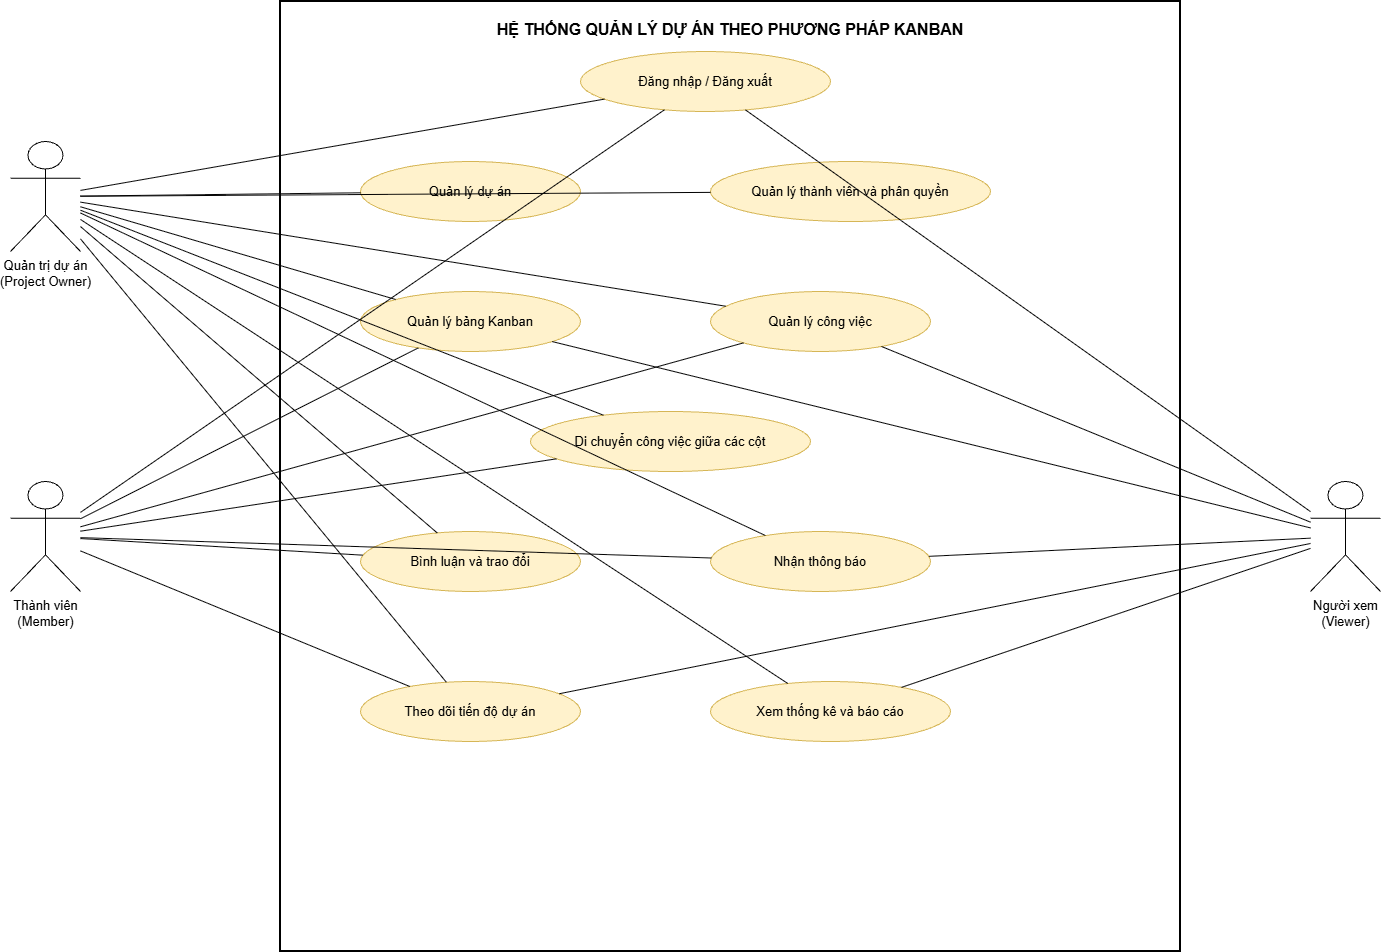

The diagram above was exported from draw.io. Its source (the exported page's mxGraphModel, read from the mxfile embedded in the PNG):
<mxGraphModel dx="1957" dy="996" grid="1" gridSize="10" guides="1" tooltips="1" connect="1" arrows="1" fold="1" page="1" pageScale="1" pageWidth="1600" pageHeight="1100" math="0" shadow="0">
  <root>
    <mxCell id="0" />
    <mxCell id="1" parent="0" />
    <mxCell id="system" parent="1" style="rounded=0;whiteSpace=wrap;html=1;fillColor=none;strokeColor=#000000;strokeWidth=2;fontStyle=1;fontSize=16;verticalAlign=top;spacingTop=12;" value="HỆ THỐNG QUẢN LÝ DỰ ÁN THEO PHƯƠNG PHÁP KANBAN" vertex="1">
      <mxGeometry height="950" width="900" x="350" y="40" as="geometry" />
    </mxCell>
    <mxCell id="owner" parent="1" style="shape=umlActor;verticalLabelPosition=bottom;verticalAlign=top;html=1;outlineConnect=0;fontSize=13;" value="Quản trị dự án&#10;(Project Owner)" vertex="1">
      <mxGeometry height="110" width="70" x="80" y="180" as="geometry" />
    </mxCell>
    <mxCell id="member" parent="1" style="shape=umlActor;verticalLabelPosition=bottom;verticalAlign=top;html=1;outlineConnect=0;fontSize=13;" value="Thành viên&#10;(Member)" vertex="1">
      <mxGeometry height="110" width="70" x="80" y="520" as="geometry" />
    </mxCell>
    <mxCell id="viewer" parent="1" style="shape=umlActor;verticalLabelPosition=bottom;verticalAlign=top;html=1;outlineConnect=0;fontSize=13;" value="Người xem&#10;(Viewer)" vertex="1">
      <mxGeometry height="110" width="70" x="1380" y="520" as="geometry" />
    </mxCell>
    <mxCell id="uc1" parent="1" style="ellipse;whiteSpace=wrap;html=1;fillColor=#fff2cc;strokeColor=#d6b656;fontSize=13;" value="Đăng nhập / Đăng xuất" vertex="1">
      <mxGeometry height="60" width="250" x="650" y="90" as="geometry" />
    </mxCell>
    <mxCell id="uc2" parent="1" style="ellipse;whiteSpace=wrap;html=1;fillColor=#fff2cc;strokeColor=#d6b656;fontSize=13;" value="Quản lý dự án" vertex="1">
      <mxGeometry height="60" width="220" x="430" y="200" as="geometry" />
    </mxCell>
    <mxCell id="uc3" parent="1" style="ellipse;whiteSpace=wrap;html=1;fillColor=#fff2cc;strokeColor=#d6b656;fontSize=13;" value="Quản lý thành viên và phân quyền" vertex="1">
      <mxGeometry height="60" width="280" x="780" y="200" as="geometry" />
    </mxCell>
    <mxCell id="uc4" parent="1" style="ellipse;whiteSpace=wrap;html=1;fillColor=#fff2cc;strokeColor=#d6b656;fontSize=13;" value="Quản lý bảng Kanban" vertex="1">
      <mxGeometry height="60" width="220" x="430" y="330" as="geometry" />
    </mxCell>
    <mxCell id="uc5" parent="1" style="ellipse;whiteSpace=wrap;html=1;fillColor=#fff2cc;strokeColor=#d6b656;fontSize=13;" value="Quản lý công việc" vertex="1">
      <mxGeometry height="60" width="220" x="780" y="330" as="geometry" />
    </mxCell>
    <mxCell id="uc6" parent="1" style="ellipse;whiteSpace=wrap;html=1;fillColor=#fff2cc;strokeColor=#d6b656;fontSize=13;" value="Di chuyển công việc giữa các cột" vertex="1">
      <mxGeometry height="60" width="280" x="600" y="450" as="geometry" />
    </mxCell>
    <mxCell id="uc7" parent="1" style="ellipse;whiteSpace=wrap;html=1;fillColor=#fff2cc;strokeColor=#d6b656;fontSize=13;" value="Bình luận và trao đổi" vertex="1">
      <mxGeometry height="60" width="220" x="430" y="570" as="geometry" />
    </mxCell>
    <mxCell id="uc8" parent="1" style="ellipse;whiteSpace=wrap;html=1;fillColor=#fff2cc;strokeColor=#d6b656;fontSize=13;" value="Nhận thông báo" vertex="1">
      <mxGeometry height="60" width="220" x="780" y="570" as="geometry" />
    </mxCell>
    <mxCell id="uc9" parent="1" style="ellipse;whiteSpace=wrap;html=1;fillColor=#fff2cc;strokeColor=#d6b656;fontSize=13;" value="Theo dõi tiến độ dự án" vertex="1">
      <mxGeometry height="60" width="220" x="430" y="720" as="geometry" />
    </mxCell>
    <mxCell id="uc10" parent="1" style="ellipse;whiteSpace=wrap;html=1;fillColor=#fff2cc;strokeColor=#d6b656;fontSize=13;" value="Xem thống kê và báo cáo" vertex="1">
      <mxGeometry height="60" width="240" x="780" y="720" as="geometry" />
    </mxCell>
    <mxCell id="o1" edge="1" parent="1" source="owner" style="endArrow=none;html=1;rounded=0;" target="uc1">
      <mxGeometry relative="1" as="geometry" />
    </mxCell>
    <mxCell id="o2" edge="1" parent="1" source="owner" style="endArrow=none;html=1;rounded=0;" target="uc2">
      <mxGeometry relative="1" as="geometry" />
    </mxCell>
    <mxCell id="o3" edge="1" parent="1" source="owner" style="endArrow=none;html=1;rounded=0;" target="uc3">
      <mxGeometry relative="1" as="geometry" />
    </mxCell>
    <mxCell id="o4" edge="1" parent="1" source="owner" style="endArrow=none;html=1;rounded=0;" target="uc4">
      <mxGeometry relative="1" as="geometry" />
    </mxCell>
    <mxCell id="o5" edge="1" parent="1" source="owner" style="endArrow=none;html=1;rounded=0;" target="uc5">
      <mxGeometry relative="1" as="geometry" />
    </mxCell>
    <mxCell id="o6" edge="1" parent="1" source="owner" style="endArrow=none;html=1;rounded=0;" target="uc6">
      <mxGeometry relative="1" as="geometry" />
    </mxCell>
    <mxCell id="o7" edge="1" parent="1" source="owner" style="endArrow=none;html=1;rounded=0;" target="uc7">
      <mxGeometry relative="1" as="geometry" />
    </mxCell>
    <mxCell id="o8" edge="1" parent="1" source="owner" style="endArrow=none;html=1;rounded=0;" target="uc8">
      <mxGeometry relative="1" as="geometry" />
    </mxCell>
    <mxCell id="o9" edge="1" parent="1" source="owner" style="endArrow=none;html=1;rounded=0;" target="uc9">
      <mxGeometry relative="1" as="geometry" />
    </mxCell>
    <mxCell id="o10" edge="1" parent="1" source="owner" style="endArrow=none;html=1;rounded=0;" target="uc10">
      <mxGeometry relative="1" as="geometry" />
    </mxCell>
    <mxCell id="m1" edge="1" parent="1" source="member" style="endArrow=none;html=1;rounded=0;" target="uc1">
      <mxGeometry relative="1" as="geometry" />
    </mxCell>
    <mxCell id="m2" edge="1" parent="1" source="member" style="endArrow=none;html=1;rounded=0;" target="uc4">
      <mxGeometry relative="1" as="geometry" />
    </mxCell>
    <mxCell id="m3" edge="1" parent="1" source="member" style="endArrow=none;html=1;rounded=0;" target="uc5">
      <mxGeometry relative="1" as="geometry" />
    </mxCell>
    <mxCell id="m4" edge="1" parent="1" source="member" style="endArrow=none;html=1;rounded=0;" target="uc6">
      <mxGeometry relative="1" as="geometry" />
    </mxCell>
    <mxCell id="m5" edge="1" parent="1" source="member" style="endArrow=none;html=1;rounded=0;" target="uc7">
      <mxGeometry relative="1" as="geometry" />
    </mxCell>
    <mxCell id="m6" edge="1" parent="1" source="member" style="endArrow=none;html=1;rounded=0;" target="uc8">
      <mxGeometry relative="1" as="geometry" />
    </mxCell>
    <mxCell id="m7" edge="1" parent="1" source="member" style="endArrow=none;html=1;rounded=0;" target="uc9">
      <mxGeometry relative="1" as="geometry" />
    </mxCell>
    <mxCell id="v1" edge="1" parent="1" source="viewer" style="endArrow=none;html=1;rounded=0;" target="uc1">
      <mxGeometry relative="1" as="geometry" />
    </mxCell>
    <mxCell id="v2" edge="1" parent="1" source="viewer" style="endArrow=none;html=1;rounded=0;" target="uc4">
      <mxGeometry relative="1" as="geometry" />
    </mxCell>
    <mxCell id="v3" edge="1" parent="1" source="viewer" style="endArrow=none;html=1;rounded=0;" target="uc5">
      <mxGeometry relative="1" as="geometry" />
    </mxCell>
    <mxCell id="v4" edge="1" parent="1" source="viewer" style="endArrow=none;html=1;rounded=0;" target="uc8">
      <mxGeometry relative="1" as="geometry" />
    </mxCell>
    <mxCell id="v5" edge="1" parent="1" source="viewer" style="endArrow=none;html=1;rounded=0;" target="uc9">
      <mxGeometry relative="1" as="geometry" />
    </mxCell>
    <mxCell id="v6" edge="1" parent="1" source="viewer" style="endArrow=none;html=1;rounded=0;" target="uc10">
      <mxGeometry relative="1" as="geometry" />
    </mxCell>
  </root>
</mxGraphModel>